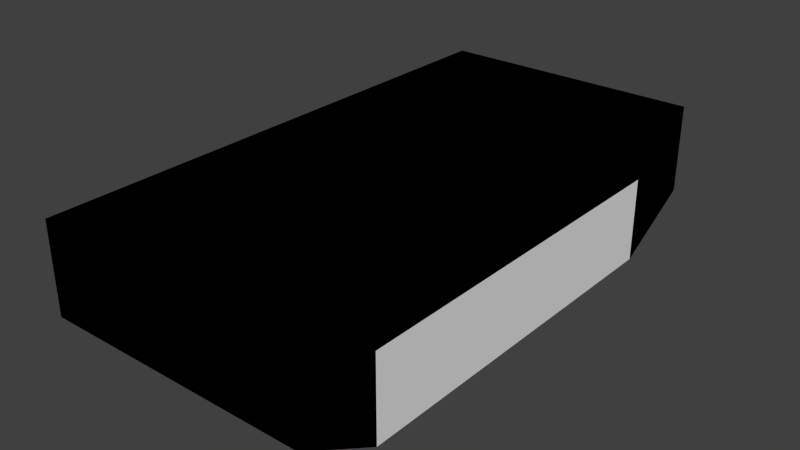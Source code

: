 # Source: shape.blend  (saved by Blender 2.76.0; exported with 4.5.12 LTS)
import bpy
from mathutils import Matrix  # noqa: F401  (used for matrix-valued properties, if any)

bpy.ops.wm.read_factory_settings(use_empty=True)
scene = bpy.context.scene
scene.name = 'Scene'

# ---- collections
col_collection_1 = bpy.data.collections.new('Collection 1'); scene.collection.children.link(col_collection_1)
col_collection_2 = bpy.data.collections.new('Collection 2'); scene.collection.children.link(col_collection_2)

# ---- materials (node trees are filled in below, after node groups)
mat_vitc_shapes_turret1_p1_mat1 = bpy.data.materials.new('vitc_shapes_turret1_p1_mat1')
mat_vitc_shapes_turret1_p1_mat1.alpha_threshold = 0.0
mat_vitc_shapes_turret1_p1_mat1.use_transparent_shadow = False
mat_vitc_shapes_turret1_p1_mat1.diffuse_color = (0.8, 0.7045, 0.0, 1.0)
mat_vitc_shapes_turret1_p1_mat1.roughness = 0.5
mat_vitc_shapes_turret1_p1_mat1.specular_intensity = 0.0
mat_vitc_shapes_turret1_p1_mat1.line_color = (0.0, 0.0, 0.0, 1.0)

# ---- material node trees

# ---- world
world_world = bpy.data.worlds.new('World'); scene.world = world_world
world_world.color = (0.05088, 0.05088, 0.05088)
world_world.use_sun_shadow = False
world_world.sun_shadow_jitter_overblur = 0.0
world_world.cycles.sampling_method = 'MANUAL'
world_world.cycles.sample_map_resolution = 256

# ---- meshes
me_cube = bpy.data.meshes.new('Cube')
me_cube.from_pydata([(2.0, 3.0, -3.0), (-2.0, 3.0, -3.0), (-2.0, 4.2, -3.0), (2.0, 4.2, -3.0), (2.0, -3.0, -3.0), (-2.0, -3.0, -3.0), (-3.0, 6.0, -2.0), (3.0, 6.0, -2.0), (3.0, 4.2, -3.0), (-3.0, 4.2, -3.0), (2.0, -4.2, -3.0), (-2.0, -4.2, -3.0), (-3.0, 4.2, -2.0), (-3.0, 6.0, 0.0), (3.0, 6.0, 0.0), (3.0, 4.2, -2.0), (3.0, -6.0, -2.0), (-3.0, -6.0, -2.0), (-3.0, -4.2, -3.0), (3.0, -4.2, -3.0), (-3.0, 4.2, -1.1), (-3.0, 3.0, -1.1), (-3.0, 3.0, 0.0), (3.0, 3.0, 0.0), (3.0, 3.0, -1.1), (3.0, 4.2, -1.1), (3.0, -4.2, -2.0), (3.0, -6.0, 0.0), (-3.0, -6.0, 0.0), (-3.0, -4.2, -2.0), (-3.0, -3.0, -1.1), (-3.0, -3.0, 0.0), (3.0, -3.0, 0.0), (3.0, -3.0, -1.1), (3.0, -4.2, -1.1), (-3.0, -4.2, -1.1), (-2.0, 4.2, -1.1), (-2.0, -4.2, -1.1), (2.0, -4.2, -1.1), (2.0, 4.2, -1.1)], [], [(0, 1, 2, 3), (1, 0, 4, 5), (6, 7, 8, 3, 2, 9), (5, 4, 10, 11), (12, 6, 9), (7, 6, 13, 14), (8, 7, 15), (16, 17, 18, 11, 10, 19), (6, 12, 20, 21, 22, 13), (15, 7, 14, 23, 24, 25), (22, 23, 14, 13), (26, 16, 19), (17, 16, 27, 28), (18, 17, 29), (30, 31, 22, 21), (24, 23, 32, 33), (32, 23, 22, 31), (16, 26, 34, 33, 32, 27), (29, 17, 28, 31, 30, 35), (32, 31, 28, 27), (20, 12, 9, 2, 36), (37, 35, 30, 21, 20, 36), (36, 2, 1, 5, 11, 37), (37, 11, 18, 29, 35), (38, 10, 4, 0, 3, 39), (34, 26, 19, 10, 38), (25, 24, 33, 34, 38, 39), (39, 3, 8, 15, 25)])
_uv = me_cube.uv_layers.new(name='UVMap')
_uv.uv.foreach_set('vector', [0.0, 0.0, 1.0, 0.0, 1.0, 1.0, 0.0, 1.0, 0.0, 0.0, 1.0, 0.0, 1.0, 1.0, 0.0, 1.0, 0.5, 1.0, 0.933, 0.75, 0.933, 0.25, 0.5, 0.0, 0.06699, 0.25, 0.06699, 0.75, 0.0, 0.0, 1.0, 0.0, 1.0, 1.0, 0.0, 1.0, 0.0, 0.0, 1.0, 0.0, 1.0, 1.0, 0.0, 0.0, 1.0, 0.0, 1.0, 1.0, 0.0, 1.0, 0.0, 0.0, 1.0, 0.0, 1.0, 1.0, 0.5, 1.0, 0.933, 0.75, 0.933, 0.25, 0.5, 0.0, 0.06699, 0.25, 0.06699, 0.75, 0.5, 1.0, 0.933, 0.75, 0.933, 0.25, 0.5, 0.0, 0.06699, 0.25, 0.06699, 0.75, 0.5, 1.0, 0.933, 0.75, 0.933, 0.25, 0.5, 0.0, 0.06699, 0.25, 0.06699, 0.75, 0.0, 0.0, 1.0, 0.0, 1.0, 1.0, 0.0, 1.0, 0.0, 0.0, 1.0, 0.0, 1.0, 1.0, 0.0, 0.0, 1.0, 0.0, 1.0, 1.0, 0.0, 1.0, 0.0, 0.0, 1.0, 0.0, 1.0, 1.0, 0.0, 0.0, 1.0, 0.0, 1.0, 1.0, 0.0, 1.0, 0.0, 0.0, 1.0, 0.0, 1.0, 1.0, 0.0, 1.0, 0.0, 0.0, 1.0, 0.0, 1.0, 1.0, 0.0, 1.0, 0.5, 1.0, 0.933, 0.75, 0.933, 0.25, 0.5, 0.0, 0.06699, 0.25, 0.06699, 0.75, 0.5, 1.0, 0.933, 0.75, 0.933, 0.25, 0.5, 0.0, 0.06699, 0.25, 0.06699, 0.75, 0.0, 0.0, 1.0, 0.0, 1.0, 1.0, 0.0, 1.0, 0.5, 1.0, 0.9755, 0.6545, 0.7939, 0.09549, 0.2061, 0.09549, 0.02447, 0.6545, 0.5, 1.0, 0.933, 0.75, 0.933, 0.25, 0.5, 0.0, 0.06699, 0.25, 0.06699, 0.75, 0.5, 1.0, 0.933, 0.75, 0.933, 0.25, 0.5, 0.0, 0.06699, 0.25, 0.06699, 0.75, 0.5, 1.0, 0.9755, 0.6545, 0.7939, 0.09549, 0.2061, 0.09549, 0.02447, 0.6545, 0.5, 1.0, 0.933, 0.75, 0.933, 0.25, 0.5, 0.0, 0.06699, 0.25, 0.06699, 0.75, 0.5, 1.0, 0.9755, 0.6545, 0.7939, 0.09549, 0.2061, 0.09549, 0.02447, 0.6545, 0.5, 1.0, 0.933, 0.75, 0.933, 0.25, 0.5, 0.0, 0.06699, 0.25, 0.06699, 0.75, 0.5, 1.0, 0.9755, 0.6545, 0.7939, 0.09549, 0.2061, 0.09549, 0.02447, 0.6545])
me_cube.materials.append(mat_vitc_shapes_turret1_p1_mat1)
me_cube.use_remesh_preserve_volume = False
me_cube.use_remesh_preserve_attributes = False
me_cube.use_mirror_vertex_groups = False
me_cube.update()
me_cube_002 = bpy.data.meshes.new('Cube.002')
me_cube_002.from_pydata([(-3.0, -3.0, -3.0), (-3.0, -3.0, -2.0), (-3.0, 3.0, -3.0), (-3.0, 3.0, -2.0), (3.0, -3.0, -3.0), (3.0, -3.0, -2.0), (3.0, 3.0, -3.0), (3.0, 3.0, -2.0), (-3.0, -4.2, -3.0), (-3.0, -6.0, -2.0), (-3.0, 6.0, -2.0), (-3.0, 4.2, -3.0), (3.0, 6.0, -2.0), (3.0, 4.2, -3.0), (3.0, -6.0, -2.0), (3.0, -4.2, -3.0), (-3.0, -3.0, 0.0), (-3.0, 3.0, 0.0), (3.0, 3.0, 0.0), (3.0, -3.0, 0.0), (-3.0, 6.0, 0.0), (3.0, 6.0, 0.0), (3.0, -6.0, 0.0), (-3.0, -6.0, 0.0)], [], [(1, 3, 2, 0), (6, 2, 11, 13), (7, 5, 4, 6), (4, 5, 14, 15), (0, 2, 6, 4), (5, 7, 18, 19), (10, 12, 13, 11), (14, 9, 8, 15), (14, 5, 19, 22), (2, 3, 10, 11), (0, 4, 15, 8), (1, 0, 8, 9), (7, 6, 13, 12), (7, 12, 21, 18), (19, 18, 17, 16), (17, 18, 21, 20), (19, 16, 23, 22), (9, 14, 22, 23), (1, 9, 23, 16), (10, 3, 17, 20), (12, 10, 20, 21), (3, 1, 16, 17)])
me_cube_002.use_remesh_preserve_volume = False
me_cube_002.use_remesh_preserve_attributes = False
me_cube_002.use_mirror_vertex_groups = False
me_cube_002.update()

# ---- objects
ob_mount0 = bpy.data.objects.new('mount0', None)
ob_hub1 = bpy.data.objects.new('hub1', None)
ob_hub4 = bpy.data.objects.new('hub4', None)
ob_hub3 = bpy.data.objects.new('hub3', None)
ob_hub5 = bpy.data.objects.new('hub5', None)
ob_hub0 = bpy.data.objects.new('hub0', None)
ob_hub2 = bpy.data.objects.new('hub2', None)
ob_cube = bpy.data.objects.new('Cube', me_cube)
ob_collision_1 = bpy.data.objects.new('collision-1', me_cube_002)

# ---- transforms, parenting, visibility, modifiers, constraints
ob_mount0.location = (0.0, 0.0, 3.0)
ob_mount0.rotation_euler = (5.886e-08, -1.192e-07, -1.344e-07)
ob_mount0.scale = (0.5, 0.5, 0.5)
ob_mount0.empty_display_type = 'CONE'
ob_mount0.empty_image_offset = (0.0, 0.0)
ob_mount0.lineart.crease_threshold = 0.0
ob_hub1.location = (-2.49, -0.004296, 0.7)
ob_hub1.scale = (0.5, 0.5, 0.5)
ob_hub1.empty_display_type = 'CONE'
ob_hub1.empty_image_offset = (0.0, 0.0)
ob_hub1.lineart.crease_threshold = 0.0
ob_hub4.location = (2.51, -0.004296, 0.7)
ob_hub4.scale = (0.5, 0.5, 0.5)
ob_hub4.empty_display_type = 'CONE'
ob_hub4.empty_image_offset = (0.0, 0.0)
ob_hub4.lineart.crease_threshold = 0.0
ob_hub3.location = (2.51, -3.023, 0.7)
ob_hub3.scale = (0.5, 0.5, 0.5)
ob_hub3.empty_display_type = 'CONE'
ob_hub3.empty_image_offset = (0.0, 0.0)
ob_hub3.lineart.crease_threshold = 0.0
ob_hub5.location = (2.5, 3.0, 0.7)
ob_hub5.scale = (0.5, 0.5, 0.5)
ob_hub5.empty_display_type = 'CONE'
ob_hub5.empty_image_offset = (0.0, 0.0)
ob_hub5.lineart.crease_threshold = 0.0
ob_hub0.location = (-2.49, -3.023, 0.7)
ob_hub0.scale = (0.5, 0.5, 0.5)
ob_hub0.empty_display_type = 'CONE'
ob_hub0.empty_image_offset = (0.0, 0.0)
ob_hub0.lineart.crease_threshold = 0.0
ob_hub2.location = (-2.5, 3.0, 0.7)
ob_hub2.scale = (0.5, 0.5, 0.5)
ob_hub2.empty_display_type = 'CONE'
ob_hub2.empty_image_offset = (0.0, 0.0)
ob_hub2.lineart.crease_threshold = 0.0
ob_cube.location = (0.0, 0.0, 3.0)
ob_cube.lineart.crease_threshold = 0.0
ob_collision_1.location = (0.0, 0.0, 3.0)
ob_collision_1.lineart.crease_threshold = 0.0

# ---- collection membership
col_collection_1.objects.link(ob_mount0)
col_collection_1.objects.link(ob_hub1)
col_collection_1.objects.link(ob_hub4)
col_collection_1.objects.link(ob_hub3)
col_collection_1.objects.link(ob_hub5)
col_collection_1.objects.link(ob_hub0)
col_collection_1.objects.link(ob_hub2)
col_collection_1.objects.link(ob_cube)
col_collection_2.objects.link(ob_collision_1)

# ---- scene / render settings (as saved in the file)
scene.frame_start = 0; scene.frame_end = 60; scene.frame_set(1)
scene.render.engine = 'BLENDER_EEVEE_NEXT'
scene.render.image_settings.color_mode = 'RGB'
scene.render.image_settings.compression = 90
scene.render.resolution_percentage = 50
scene.render.dither_intensity = 0.0
scene.render.bake_margin = 2
scene.render.bake_bias = 0.0
scene.cycles.use_denoising = False
scene.cycles.samples = 10
scene.cycles.sampling_pattern = 'TABULATED_SOBOL'
scene.cycles.light_sampling_threshold = 0.0
scene.cycles.use_adaptive_sampling = False
scene.cycles.use_light_tree = False
scene.cycles.blur_glossy = 0.0
scene.cycles.volume_bounces = 1
scene.cycles.pixel_filter_type = 'GAUSSIAN'
scene.cycles.sample_clamp_indirect = 0.0
scene.view_settings.view_transform = 'Standard'
bpy.context.view_layer.update()

# ---- added for rendering (the .blend has no active camera and no usable light): camera, sun
cam_auto = bpy.data.cameras.new('AutoCamera')
cam_auto.lens = 50.0
cam_auto.sensor_width = 36.0
cam_auto.clip_end = 1000.0
ob_auto_camera = bpy.data.objects.new('AutoCamera', cam_auto)
scene.collection.objects.link(ob_auto_camera)
ob_auto_camera.location = (12.7197, -15.2637, 11.6758)
ob_auto_camera.rotation_euler = (1.09748, -7.21219e-08, 0.694738)
scene.camera = ob_auto_camera
light_auto_sun = bpy.data.lights.new('AutoSun', 'SUN')
light_auto_sun.energy = 3.0
light_auto_sun.angle = 0.0523599
ob_auto_sun = bpy.data.objects.new('AutoSun', light_auto_sun)
scene.collection.objects.link(ob_auto_sun)
ob_auto_sun.rotation_euler = (0.872665, 0.174533, 0.523599)
bpy.context.view_layer.update()
